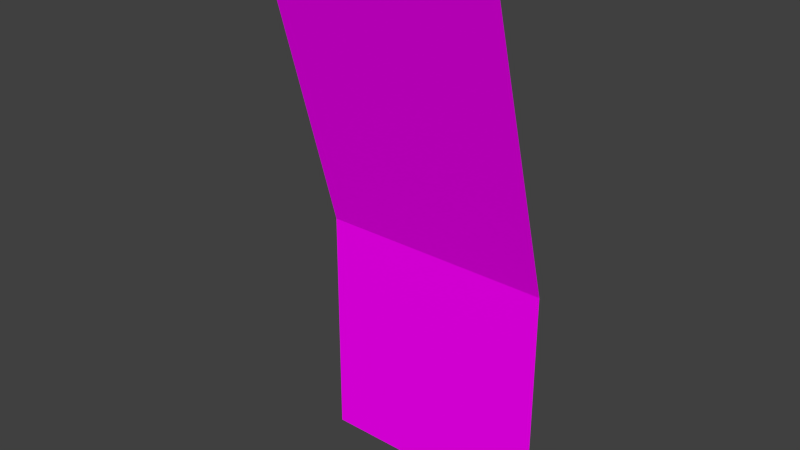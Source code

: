 # Source: blatt1.blend  (saved by Blender 2.75.0; exported with 4.5.12 LTS)
import bpy
from mathutils import Matrix  # noqa: F401  (used for matrix-valued properties, if any)

bpy.ops.wm.read_factory_settings(use_empty=True)
scene = bpy.context.scene
scene.name = 'Scene'

# ---- collections
col_collection_1 = bpy.data.collections.new('Collection 1'); scene.collection.children.link(col_collection_1)
col_collection_1.hide_render = True
col_collection_1.hide_viewport = True
col_collection_2 = bpy.data.collections.new('Collection 2'); scene.collection.children.link(col_collection_2)

# ---- images (referenced by path relative to the original .blend; pixels are not part of the script)
import os
ASSET_DIR = os.environ.get("B2B_ASSET_DIR", "")  # directory of the original .blend (textures are referenced by path, not embedded)
HERE = os.path.dirname(os.path.abspath(__file__))  # packed textures are extracted next to this script under _unpacked/

def load_image(name, relpath, width, height, colorspace="sRGB"):
    """Load a texture the original file referenced (path relative to the .blend, or extracted next to this script)."""
    p = next((c for c in (os.path.join(HERE, relpath), os.path.join(ASSET_DIR, relpath)) if relpath and os.path.exists(c)), "")
    if p:
        img = bpy.data.images.load(p, check_existing=True)
        img.name = name
    else:  # same state as the original file: an image datablock whose file is absent (Cycles renders it pink)
        img = bpy.data.images.new(name, width, height)
        img.source = "FILE"
        img.filepath = "//" + (relpath or name)
    img.colorspace_settings.name = colorspace
    return img
img_leaves0063_1_s_png = load_image('Leaves0063_1_S.png', 'Leaves0063_1_S.png', 1024, 1024, 'sRGB')

# ---- materials (node trees are filled in below, after node groups)
mat_material_001 = bpy.data.materials.new('Material.001')
mat_material_001.alpha_threshold = 0.0
mat_material_001.roughness = 0.5

# ---- material node trees
mat_material_001.use_nodes = True; mat_material_001.node_tree.nodes.clear()
_N = mat_material_001.node_tree.nodes; _L = mat_material_001.node_tree.links
n0 = _N.new('ShaderNodeBsdfTransparent'); n0.name = 'Transparent BSDF'; n0.location = (36, 523)
n1 = _N.new('ShaderNodeBsdfDiffuse'); n1.name = 'Diffuse BSDF'; n1.location = (27, 232)
n2 = _N.new('ShaderNodeOutputMaterial'); n2.name = 'Material Output'; n2.location = (469, 420)
n3 = _N.new('ShaderNodeMixShader'); n3.name = 'Mix Shader'; n3.location = (265, 395)
n4 = _N.new('ShaderNodeTexImage'); n4.name = 'Image Texture'; n4.location = (-192, 477)
n4.width = 140
n4.image = img_leaves0063_1_s_png
_L.new(n1.outputs[0], n3.inputs[2])
_L.new(n4.outputs[0], n1.inputs[0])
_L.new(n3.outputs[0], n2.inputs[0])
_L.new(n0.outputs[0], n3.inputs[1])
_L.new(n4.outputs[1], n3.inputs[0])
n2.is_active_output = True

# ---- world
world_world = bpy.data.worlds.new('World'); scene.world = world_world
world_world.color = (0.05088, 0.05088, 0.05088)
world_world.use_sun_shadow = False
world_world.sun_shadow_jitter_overblur = 0.0
world_world.cycles.sampling_method = 'MANUAL'
world_world.cycles.sample_map_resolution = 256

# ---- meshes
me_plane_005 = bpy.data.meshes.new('Plane.005')
me_plane_005.from_pydata([(1.0, -1.0, -1.51e-07), (1.0, 1.0, -7.105e-15), (-4.704, -1.0, 2.797e-07), (-4.704, 1.0, 4.307e-07), (-4.704, -1.0, 2.797e-07), (-4.704, 1.0, 4.307e-07)], [(5, 4)], [(0, 1, 3, 2)])
_uv = me_plane_005.uv_layers.new(name='UVMap')
_uv.uv.foreach_set('vector', [0.7394, -0.001869, 0.9999, 8.413e-05, 0.9999, 0.5888, 0.7394, 0.5869])
me_plane_005.materials.append(mat_material_001)
me_plane_005.use_remesh_preserve_volume = False
me_plane_005.use_remesh_preserve_attributes = False
me_plane_005.use_mirror_vertex_groups = False
me_plane_005.update()
me_plane_004 = bpy.data.meshes.new('Plane.004')
me_plane_004.from_pydata([(1.0, -1.0, -1.51e-07), (1.0, 1.0, -7.105e-15), (-4.704, -1.0, 2.797e-07), (-4.704, 1.0, 4.307e-07), (-4.704, -1.0, 2.797e-07), (-4.704, 1.0, 4.307e-07)], [(5, 4)], [(0, 1, 3, 2)])
_uv = me_plane_004.uv_layers.new(name='UVMap')
_uv.uv.foreach_set('vector', [0.7394, -0.001869, 0.9999, 8.413e-05, 0.9999, 0.5888, 0.7394, 0.5869])
me_plane_004.materials.append(mat_material_001)
me_plane_004.use_remesh_preserve_volume = False
me_plane_004.use_remesh_preserve_attributes = False
me_plane_004.use_mirror_vertex_groups = False
me_plane_004.update()
me_plane_003 = bpy.data.meshes.new('Plane.003')
me_plane_003.from_pydata([(1.0, -1.0, -1.51e-07), (1.0, 1.0, -7.105e-15), (-4.704, -1.0, 2.797e-07), (-4.704, 1.0, 4.307e-07), (-4.704, -1.0, 2.797e-07), (-4.704, 1.0, 4.307e-07)], [(5, 4)], [(0, 1, 3, 2)])
_uv = me_plane_003.uv_layers.new(name='UVMap')
_uv.uv.foreach_set('vector', [0.7394, -0.001869, 0.9999, 8.413e-05, 0.9999, 0.5888, 0.7394, 0.5869])
me_plane_003.materials.append(mat_material_001)
me_plane_003.use_remesh_preserve_volume = False
me_plane_003.use_remesh_preserve_attributes = False
me_plane_003.use_mirror_vertex_groups = False
me_plane_003.update()
me_plane_002 = bpy.data.meshes.new('Plane.002')
me_plane_002.from_pydata([(1.0, -1.0, -1.51e-07), (1.0, 1.0, -7.105e-15), (-4.704, -1.0, 2.797e-07), (-4.704, 1.0, 4.307e-07), (-4.704, -1.0, 2.797e-07), (-4.704, 1.0, 4.307e-07)], [(5, 4)], [(0, 1, 3, 2)])
_uv = me_plane_002.uv_layers.new(name='UVMap')
_uv.uv.foreach_set('vector', [0.7394, -0.001869, 0.9999, 8.413e-05, 0.9999, 0.5888, 0.7394, 0.5869])
me_plane_002.materials.append(mat_material_001)
me_plane_002.use_remesh_preserve_volume = False
me_plane_002.use_remesh_preserve_attributes = False
me_plane_002.use_mirror_vertex_groups = False
me_plane_002.update()
me_plane_001 = bpy.data.meshes.new('Plane.001')
me_plane_001.from_pydata([(1.0, -1.0, -1.51e-07), (1.0, 1.0, -7.105e-15), (-4.704, -1.0, 2.797e-07), (-4.704, 1.0, 4.307e-07), (-4.704, -1.0, 2.797e-07), (-4.704, 1.0, 4.307e-07)], [(5, 4)], [(0, 1, 3, 2)])
_uv = me_plane_001.uv_layers.new(name='UVMap')
_uv.uv.foreach_set('vector', [0.7394, -0.001869, 0.9999, 8.413e-05, 0.9999, 0.5888, 0.7394, 0.5869])
me_plane_001.materials.append(mat_material_001)
me_plane_001.use_remesh_preserve_volume = False
me_plane_001.use_remesh_preserve_attributes = False
me_plane_001.use_mirror_vertex_groups = False
me_plane_001.update()
me_plane = bpy.data.meshes.new('Plane')
me_plane.from_pydata([(1.0, -1.0, -1.51e-07), (1.0, 1.0, -7.105e-15), (-4.704, -1.0, 2.797e-07), (-4.704, 1.0, 4.307e-07), (-4.704, -1.0, 2.797e-07), (-4.704, 1.0, 4.307e-07)], [(5, 4)], [(0, 1, 3, 2)])
_uv = me_plane.uv_layers.new(name='UVMap')
_uv.uv.foreach_set('vector', [0.7394, -0.001869, 0.9999, 8.413e-05, 0.9999, 0.5888, 0.7394, 0.5869])
me_plane.materials.append(mat_material_001)
me_plane.use_remesh_preserve_volume = False
me_plane.use_remesh_preserve_attributes = False
me_plane.use_mirror_vertex_groups = False
me_plane.update()
me_plane_006 = bpy.data.meshes.new('Plane.006')
me_plane_006.from_pydata([(1.0, -1.0, -1.51e-07), (1.0, 1.0, -7.105e-15), (-3.507, -1.0, -0.6897), (-3.507, 1.0, -0.6897), (-1.053, -1.0, 6.433e-08), (1.0, -1.192e-07, -7.55e-08), (-1.053, 1.0, 2.153e-07), (-3.507, 1.575e-07, -0.6897), (-1.053, 6.03e-08, 1.398e-07)], [], [(8, 6, 3, 7), (4, 8, 7, 2), (0, 5, 8, 4), (5, 1, 6, 8)])
_uv = me_plane_006.uv_layers.new(name='UVMap')
_uv.uv.foreach_set('vector', [0.8459, 0.7907, 0.9998, 0.7796, 0.9919, 0.975, 0.8359, 0.9953, 0.6921, 0.8018, 0.8459, 0.7907, 0.8359, 0.9953, 0.68, 1.016, 0.7041, 0.5878, 0.8559, 0.586, 0.8459, 0.7907, 0.6921, 0.8018, 0.8559, 0.586, 1.008, 0.5843, 0.9998, 0.7796, 0.8459, 0.7907])
me_plane_006.materials.append(mat_material_001)
me_plane_006.use_remesh_preserve_volume = False
me_plane_006.use_remesh_preserve_attributes = False
me_plane_006.use_mirror_vertex_groups = False
me_plane_006.update()

# ---- objects
ob_plane_005 = bpy.data.objects.new('Plane.005', me_plane_005)
ob_plane_004 = bpy.data.objects.new('Plane.004', me_plane_004)
ob_plane_003 = bpy.data.objects.new('Plane.003', me_plane_003)
ob_plane_002 = bpy.data.objects.new('Plane.002', me_plane_002)
ob_plane_001 = bpy.data.objects.new('Plane.001', me_plane_001)
ob_plane = bpy.data.objects.new('Plane', me_plane)
ob_plane_006 = bpy.data.objects.new('Plane.006', me_plane_006)

# ---- transforms, parenting, visibility, modifiers, constraints
ob_plane_005.location = (-0.5869, -0.5518, 0.0)
ob_plane_005.rotation_euler = (-1.571, 1.571, 0.0)
ob_plane_005.scale = (2.676, 2.676, 2.676)
ob_plane_005.lineart.crease_threshold = 0.0
ob_plane_004.location = (-0.5847, -0.6456, -0.126)
ob_plane_004.rotation_euler = (-1.419, 1.074, -0.03355)
ob_plane_004.scale = (2.676, 2.676, 2.676)
ob_plane_004.lineart.crease_threshold = 0.0
ob_plane_003.location = (1.119, -0.5107, 0.1644)
ob_plane_003.rotation_euler = (-1.664, 2.36, 0.2119)
ob_plane_003.scale = (1.828, 1.828, 1.828)
ob_plane_003.lineart.crease_threshold = 0.0
ob_plane_002.location = (0.04111, -1.706, 0.1644)
ob_plane_002.rotation_euler = (-1.664, 2.36, -1.359)
ob_plane_002.scale = (1.828, 1.828, 1.828)
ob_plane_002.lineart.crease_threshold = 0.0
ob_plane_001.location = (-0.09383, -0.002265, -0.126)
ob_plane_001.rotation_euler = (-1.419, 1.074, -1.604)
ob_plane_001.scale = (2.676, 2.676, 2.676)
ob_plane_001.lineart.crease_threshold = 0.0
ob_plane.location = (0.0, 0.0, 0.0)
ob_plane.rotation_euler = (-0.0, 1.571, 0.0)
ob_plane.scale = (2.676, 2.676, 2.676)
ob_plane.lineart.crease_threshold = 0.0
ob_plane_006.location = (-0.5869, -0.5518, 0.0)
ob_plane_006.rotation_euler = (-1.571, 1.571, 0.0)
ob_plane_006.scale = (2.676, 2.676, 2.676)
ob_plane_006.lineart.crease_threshold = 0.0

# ---- collection membership
col_collection_1.objects.link(ob_plane_005)
col_collection_1.objects.link(ob_plane_004)
col_collection_1.objects.link(ob_plane_003)
col_collection_1.objects.link(ob_plane_002)
col_collection_1.objects.link(ob_plane_001)
col_collection_1.objects.link(ob_plane)
col_collection_2.objects.link(ob_plane_006)

# ---- scene / render settings (as saved in the file)
scene.frame_start = 1; scene.frame_end = 250; scene.frame_set(1)
scene.render.engine = 'CYCLES'
scene.render.resolution_percentage = 50
scene.render.dither_intensity = 0.0
scene.cycles.use_denoising = False
scene.cycles.samples = 10
scene.cycles.sampling_pattern = 'TABULATED_SOBOL'
scene.cycles.light_sampling_threshold = 0.0
scene.cycles.use_adaptive_sampling = False
scene.cycles.use_light_tree = False
scene.cycles.blur_glossy = 0.0
scene.cycles.pixel_filter_type = 'GAUSSIAN'
scene.cycles.sample_clamp_indirect = 0.0
scene.view_settings.view_transform = 'Standard'
bpy.context.view_layer.update()

# ---- added for rendering (the .blend has no active camera and no usable light): camera, sun
cam_auto = bpy.data.cameras.new('AutoCamera')
cam_auto.lens = 50.0
cam_auto.sensor_width = 36.0
cam_auto.clip_end = 1000.0
ob_auto_camera = bpy.data.objects.new('AutoCamera', cam_auto)
scene.collection.objects.link(ob_auto_camera)
ob_auto_camera.location = (11.8819, -16.5261, 13.9066)
ob_auto_camera.rotation_euler = (1.09748, -7.21219e-08, 0.694738)
scene.camera = ob_auto_camera
light_auto_sun = bpy.data.lights.new('AutoSun', 'SUN')
light_auto_sun.energy = 3.0
light_auto_sun.angle = 0.0523599
ob_auto_sun = bpy.data.objects.new('AutoSun', light_auto_sun)
scene.collection.objects.link(ob_auto_sun)
ob_auto_sun.rotation_euler = (0.872665, 0.174533, 0.523599)
bpy.context.view_layer.update()
